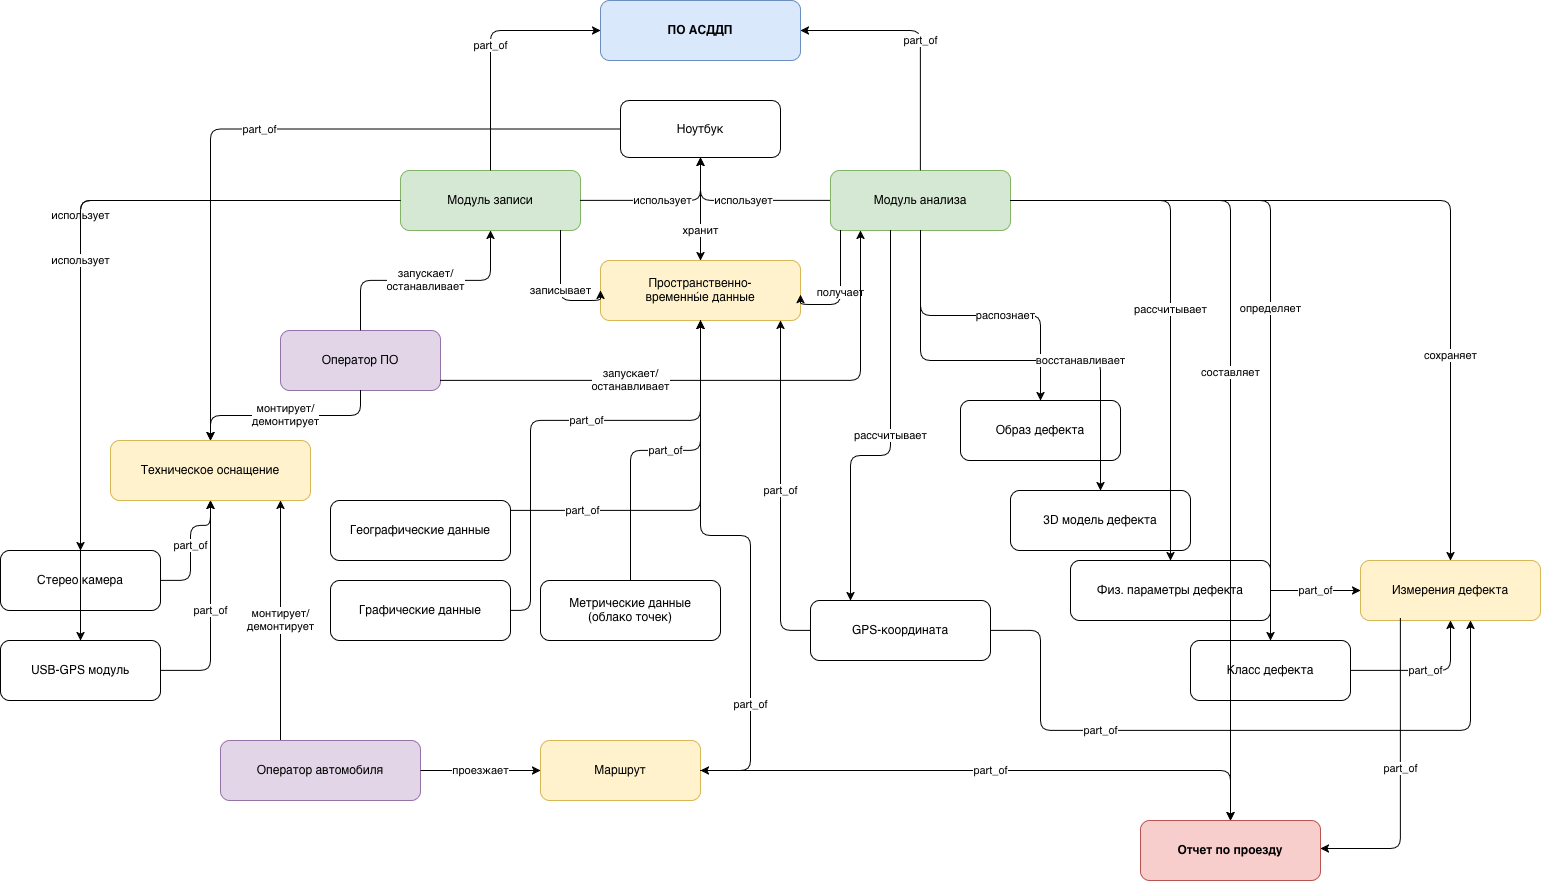

The diagram above was exported from draw.io. Its source (the exported page's mxGraphModel, read from the mxfile embedded in the PNG):
<mxGraphModel dx="1650" dy="2285" grid="1" gridSize="10" guides="1" tooltips="1" connect="1" arrows="1" fold="1" page="1" pageScale="1" pageWidth="850" pageHeight="1100" math="0" shadow="0">
  <root>
    <mxCell id="0" />
    <mxCell id="1" parent="0" />
    <mxCell id="uVsgzhrz4rnvwNKUIOVo-1" parent="1" style="rounded=1;whiteSpace=wrap;html=1;fillColor=#dae8fc;strokeColor=#6c8ebf;fontStyle=1;" value="ПО АСДДП" vertex="1">
      <mxGeometry height="60" width="200" x="620" y="-120" as="geometry" />
    </mxCell>
    <mxCell id="uVsgzhrz4rnvwNKUIOVo-2" parent="1" style="rounded=1;whiteSpace=wrap;html=1;fillColor=#d5e8d4;strokeColor=#82b366;" value="Модуль записи" vertex="1">
      <mxGeometry height="60" width="180" x="420" y="50" as="geometry" />
    </mxCell>
    <mxCell id="uVsgzhrz4rnvwNKUIOVo-58" edge="1" parent="1" source="uVsgzhrz4rnvwNKUIOVo-3" style="edgeStyle=orthogonalEdgeStyle;rounded=1;orthogonalLoop=1;jettySize=auto;html=1;entryX=0.5;entryY=1;entryDx=0;entryDy=0;curved=0;" target="uVsgzhrz4rnvwNKUIOVo-7" value="&lt;div&gt;использует&lt;/div&gt;">
      <mxGeometry relative="1" as="geometry" />
    </mxCell>
    <mxCell id="uVsgzhrz4rnvwNKUIOVo-3" parent="1" style="rounded=1;whiteSpace=wrap;html=1;fillColor=#d5e8d4;strokeColor=#82b366;" value="Модуль анализа" vertex="1">
      <mxGeometry height="60" width="180" x="850" y="50" as="geometry" />
    </mxCell>
    <mxCell id="uVsgzhrz4rnvwNKUIOVo-4" parent="1" style="rounded=1;whiteSpace=wrap;html=1;fillColor=#fff2cc;strokeColor=#d6b656;" value="Техническое оснащение" vertex="1">
      <mxGeometry height="60" width="200" x="130" y="320" as="geometry" />
    </mxCell>
    <mxCell id="uVsgzhrz4rnvwNKUIOVo-5" parent="1" style="rounded=1;whiteSpace=wrap;html=1;" value="Стерео камера" vertex="1">
      <mxGeometry height="60" width="160" x="20" y="430" as="geometry" />
    </mxCell>
    <mxCell id="uVsgzhrz4rnvwNKUIOVo-6" parent="1" style="rounded=1;whiteSpace=wrap;html=1;" value="USB-GPS модуль" vertex="1">
      <mxGeometry height="60" width="160" x="20" y="520" as="geometry" />
    </mxCell>
    <mxCell id="uVsgzhrz4rnvwNKUIOVo-59" edge="1" parent="1" source="uVsgzhrz4rnvwNKUIOVo-7" style="edgeStyle=orthogonalEdgeStyle;rounded=0;orthogonalLoop=1;jettySize=auto;html=1;" target="uVsgzhrz4rnvwNKUIOVo-8" value="хранит">
      <mxGeometry relative="1" x="0.4175" as="geometry">
        <mxPoint as="offset" />
      </mxGeometry>
    </mxCell>
    <mxCell id="uVsgzhrz4rnvwNKUIOVo-7" parent="1" style="rounded=1;whiteSpace=wrap;html=1;" value="Ноутбук" vertex="1">
      <mxGeometry height="57" width="160" x="640" y="-20" as="geometry" />
    </mxCell>
    <mxCell id="uVsgzhrz4rnvwNKUIOVo-8" parent="1" style="rounded=1;whiteSpace=wrap;html=1;fillColor=#fff2cc;strokeColor=#d6b656;" value="Пространственно-&#10;временны́е данные" vertex="1">
      <mxGeometry height="60" width="200" x="620" y="140" as="geometry" />
    </mxCell>
    <mxCell id="uVsgzhrz4rnvwNKUIOVo-9" parent="1" style="rounded=1;whiteSpace=wrap;html=1;" value="Графические данные" vertex="1">
      <mxGeometry height="60" width="180" x="350" y="460" as="geometry" />
    </mxCell>
    <mxCell id="uVsgzhrz4rnvwNKUIOVo-10" parent="1" style="rounded=1;whiteSpace=wrap;html=1;" value="Метрические данные&#10;(облако точек)" vertex="1">
      <mxGeometry height="60" width="180" x="560" y="460" as="geometry" />
    </mxCell>
    <mxCell id="uVsgzhrz4rnvwNKUIOVo-11" parent="1" style="rounded=1;whiteSpace=wrap;html=1;" value="Географические данные" vertex="1">
      <mxGeometry height="60" width="180" x="350" y="380" as="geometry" />
    </mxCell>
    <mxCell id="uVsgzhrz4rnvwNKUIOVo-12" parent="1" style="rounded=1;whiteSpace=wrap;html=1;" value="GPS-координата" vertex="1">
      <mxGeometry height="60" width="180" x="830" y="480" as="geometry" />
    </mxCell>
    <mxCell id="uVsgzhrz4rnvwNKUIOVo-13" parent="1" style="rounded=1;whiteSpace=wrap;html=1;fillColor=#fff2cc;strokeColor=#d6b656;" value="Маршрут" vertex="1">
      <mxGeometry height="60" width="160" x="560" y="620" as="geometry" />
    </mxCell>
    <mxCell id="uVsgzhrz4rnvwNKUIOVo-15" parent="1" style="rounded=1;whiteSpace=wrap;html=1;" value="Образ дефекта" vertex="1">
      <mxGeometry height="60" width="160" x="980" y="280" as="geometry" />
    </mxCell>
    <mxCell id="uVsgzhrz4rnvwNKUIOVo-16" parent="1" style="rounded=1;whiteSpace=wrap;html=1;" value="3D модель дефекта" vertex="1">
      <mxGeometry height="60" width="180" x="1030" y="370" as="geometry" />
    </mxCell>
    <mxCell id="uVsgzhrz4rnvwNKUIOVo-17" parent="1" style="rounded=1;whiteSpace=wrap;html=1;" value="Физ. параметры дефекта" vertex="1">
      <mxGeometry height="60" width="200" x="1090" y="440" as="geometry" />
    </mxCell>
    <mxCell id="uVsgzhrz4rnvwNKUIOVo-18" parent="1" style="rounded=1;whiteSpace=wrap;html=1;" value="Класс дефекта" vertex="1">
      <mxGeometry height="60" width="160" x="1210" y="520" as="geometry" />
    </mxCell>
    <mxCell id="uVsgzhrz4rnvwNKUIOVo-19" parent="1" style="rounded=1;whiteSpace=wrap;html=1;fillColor=#fff2cc;strokeColor=#d6b656;" value="Измерения дефекта" vertex="1">
      <mxGeometry height="60" width="180" x="1380" y="440" as="geometry" />
    </mxCell>
    <mxCell id="uVsgzhrz4rnvwNKUIOVo-20" parent="1" style="rounded=1;whiteSpace=wrap;html=1;fillColor=#f8cecc;strokeColor=#b85450;fontStyle=1;" value="Отчет по проезду" vertex="1">
      <mxGeometry height="60" width="180" x="1160" y="700" as="geometry" />
    </mxCell>
    <mxCell id="uVsgzhrz4rnvwNKUIOVo-21" parent="1" style="rounded=1;whiteSpace=wrap;html=1;fillColor=#e1d5e7;strokeColor=#9673a6;" value="Оператор ПО" vertex="1">
      <mxGeometry height="60" width="160" x="300" y="210" as="geometry" />
    </mxCell>
    <mxCell id="uVsgzhrz4rnvwNKUIOVo-60" edge="1" parent="1" source="uVsgzhrz4rnvwNKUIOVo-22" style="edgeStyle=orthogonalEdgeStyle;rounded=1;orthogonalLoop=1;jettySize=auto;html=1;curved=0;" target="uVsgzhrz4rnvwNKUIOVo-4" value="&lt;div&gt;монтирует/&lt;/div&gt;&lt;div&gt;демонтирует&lt;/div&gt;">
      <mxGeometry relative="1" x="0.0025" as="geometry">
        <mxPoint as="offset" />
        <Array as="points">
          <mxPoint x="300" y="560" />
          <mxPoint x="300" y="560" />
        </Array>
      </mxGeometry>
    </mxCell>
    <mxCell id="uVsgzhrz4rnvwNKUIOVo-22" parent="1" style="rounded=1;whiteSpace=wrap;html=1;fillColor=#e1d5e7;strokeColor=#9673a6;" value="Оператор автомобиля" vertex="1">
      <mxGeometry height="60" width="200" x="240" y="620" as="geometry" />
    </mxCell>
    <mxCell id="uVsgzhrz4rnvwNKUIOVo-23" edge="1" parent="1" source="uVsgzhrz4rnvwNKUIOVo-3" style="edgeStyle=orthogonalEdgeStyle;html=1;exitX=0.5;exitY=0;exitDx=0;exitDy=0;entryX=1;entryY=0.5;entryDx=0;entryDy=0;" target="uVsgzhrz4rnvwNKUIOVo-1" value="part_of">
      <mxGeometry relative="1" as="geometry" />
    </mxCell>
    <mxCell id="uVsgzhrz4rnvwNKUIOVo-24" edge="1" parent="1" source="uVsgzhrz4rnvwNKUIOVo-2" style="edgeStyle=orthogonalEdgeStyle;html=1;exitX=0.5;exitY=0;exitDx=0;exitDy=0;entryX=0;entryY=0.5;entryDx=0;entryDy=0;" target="uVsgzhrz4rnvwNKUIOVo-1" value="part_of">
      <mxGeometry relative="1" as="geometry" />
    </mxCell>
    <mxCell id="uVsgzhrz4rnvwNKUIOVo-25" edge="1" parent="1" source="uVsgzhrz4rnvwNKUIOVo-2" style="edgeStyle=orthogonalEdgeStyle;html=1;entryX=0;entryY=0.5;entryDx=0;entryDy=0;" target="uVsgzhrz4rnvwNKUIOVo-8" value="записывает">
      <mxGeometry relative="1" as="geometry">
        <Array as="points">
          <mxPoint x="580" y="180" />
        </Array>
      </mxGeometry>
    </mxCell>
    <mxCell id="uVsgzhrz4rnvwNKUIOVo-27" edge="1" parent="1" source="uVsgzhrz4rnvwNKUIOVo-2" style="edgeStyle=orthogonalEdgeStyle;html=1;" target="uVsgzhrz4rnvwNKUIOVo-5" value="использует">
      <mxGeometry relative="1" as="geometry" />
    </mxCell>
    <mxCell id="uVsgzhrz4rnvwNKUIOVo-28" edge="1" parent="1" source="uVsgzhrz4rnvwNKUIOVo-2" style="edgeStyle=orthogonalEdgeStyle;html=1;" target="uVsgzhrz4rnvwNKUIOVo-6" value="использует">
      <mxGeometry relative="1" as="geometry" />
    </mxCell>
    <mxCell id="uVsgzhrz4rnvwNKUIOVo-29" edge="1" parent="1" source="uVsgzhrz4rnvwNKUIOVo-2" style="edgeStyle=orthogonalEdgeStyle;html=1;" target="uVsgzhrz4rnvwNKUIOVo-7" value="использует">
      <mxGeometry relative="1" as="geometry" />
    </mxCell>
    <mxCell id="uVsgzhrz4rnvwNKUIOVo-30" edge="1" parent="1" source="uVsgzhrz4rnvwNKUIOVo-7" style="edgeStyle=orthogonalEdgeStyle;html=1;" target="uVsgzhrz4rnvwNKUIOVo-4" value="part_of">
      <mxGeometry relative="1" as="geometry" />
    </mxCell>
    <mxCell id="uVsgzhrz4rnvwNKUIOVo-31" edge="1" parent="1" source="uVsgzhrz4rnvwNKUIOVo-6" style="edgeStyle=orthogonalEdgeStyle;html=1;" target="uVsgzhrz4rnvwNKUIOVo-4" value="part_of">
      <mxGeometry relative="1" as="geometry">
        <Array as="points">
          <mxPoint x="230" y="550" />
        </Array>
      </mxGeometry>
    </mxCell>
    <mxCell id="uVsgzhrz4rnvwNKUIOVo-32" edge="1" parent="1" source="uVsgzhrz4rnvwNKUIOVo-5" style="edgeStyle=orthogonalEdgeStyle;html=1;" target="uVsgzhrz4rnvwNKUIOVo-4" value="part_of">
      <mxGeometry relative="1" as="geometry">
        <Array as="points">
          <mxPoint x="210" y="460" />
          <mxPoint x="210" y="405" />
          <mxPoint x="230" y="405" />
        </Array>
      </mxGeometry>
    </mxCell>
    <mxCell id="uVsgzhrz4rnvwNKUIOVo-33" edge="1" parent="1" source="uVsgzhrz4rnvwNKUIOVo-9" style="edgeStyle=orthogonalEdgeStyle;html=1;entryX=0.5;entryY=1;entryDx=0;entryDy=0;" target="uVsgzhrz4rnvwNKUIOVo-8" value="part_of">
      <mxGeometry relative="1" x="0.1064" as="geometry">
        <mxPoint as="offset" />
        <Array as="points">
          <mxPoint x="550" y="490" />
          <mxPoint x="550" y="300" />
          <mxPoint x="720" y="300" />
        </Array>
      </mxGeometry>
    </mxCell>
    <mxCell id="uVsgzhrz4rnvwNKUIOVo-34" edge="1" parent="1" source="uVsgzhrz4rnvwNKUIOVo-10" style="edgeStyle=orthogonalEdgeStyle;html=1;" target="uVsgzhrz4rnvwNKUIOVo-8" value="part_of">
      <mxGeometry relative="1" as="geometry" />
    </mxCell>
    <mxCell id="uVsgzhrz4rnvwNKUIOVo-35" edge="1" parent="1" source="uVsgzhrz4rnvwNKUIOVo-11" style="edgeStyle=orthogonalEdgeStyle;html=1;" target="uVsgzhrz4rnvwNKUIOVo-8" value="part_of">
      <mxGeometry relative="1" x="-0.6216" as="geometry">
        <mxPoint as="offset" />
        <Array as="points">
          <mxPoint x="720" y="390" />
        </Array>
      </mxGeometry>
    </mxCell>
    <mxCell id="uVsgzhrz4rnvwNKUIOVo-36" edge="1" parent="1" source="uVsgzhrz4rnvwNKUIOVo-12" style="edgeStyle=orthogonalEdgeStyle;html=1;" target="uVsgzhrz4rnvwNKUIOVo-8" value="part_of">
      <mxGeometry relative="1" as="geometry">
        <Array as="points">
          <mxPoint x="800" y="510" />
        </Array>
      </mxGeometry>
    </mxCell>
    <mxCell id="uVsgzhrz4rnvwNKUIOVo-37" edge="1" parent="1" source="uVsgzhrz4rnvwNKUIOVo-8" style="edgeStyle=orthogonalEdgeStyle;html=1;" target="uVsgzhrz4rnvwNKUIOVo-13" value="part_of">
      <mxGeometry relative="1" x="0.5769" as="geometry">
        <mxPoint as="offset" />
        <Array as="points">
          <mxPoint x="720" y="415" />
          <mxPoint x="770" y="415" />
          <mxPoint x="770" y="650" />
        </Array>
      </mxGeometry>
    </mxCell>
    <mxCell id="uVsgzhrz4rnvwNKUIOVo-38" edge="1" parent="1" source="uVsgzhrz4rnvwNKUIOVo-3" style="edgeStyle=orthogonalEdgeStyle;html=1;entryX=1;entryY=0.569;entryDx=0;entryDy=0;entryPerimeter=0;" target="uVsgzhrz4rnvwNKUIOVo-8" value="получает">
      <mxGeometry relative="1" as="geometry">
        <Array as="points">
          <mxPoint x="860" y="184" />
        </Array>
      </mxGeometry>
    </mxCell>
    <mxCell id="uVsgzhrz4rnvwNKUIOVo-39" edge="1" parent="1" source="uVsgzhrz4rnvwNKUIOVo-3" style="edgeStyle=orthogonalEdgeStyle;html=1;" target="uVsgzhrz4rnvwNKUIOVo-15" value="распознает">
      <mxGeometry relative="1" x="0.1724" as="geometry">
        <mxPoint as="offset" />
      </mxGeometry>
    </mxCell>
    <mxCell id="uVsgzhrz4rnvwNKUIOVo-40" edge="1" parent="1" source="uVsgzhrz4rnvwNKUIOVo-3" style="edgeStyle=orthogonalEdgeStyle;html=1;" target="uVsgzhrz4rnvwNKUIOVo-16" value="восстанавливает">
      <mxGeometry relative="1" x="0.3182" as="geometry">
        <mxPoint as="offset" />
      </mxGeometry>
    </mxCell>
    <mxCell id="uVsgzhrz4rnvwNKUIOVo-41" edge="1" parent="1" source="uVsgzhrz4rnvwNKUIOVo-3" style="edgeStyle=orthogonalEdgeStyle;html=1;" target="uVsgzhrz4rnvwNKUIOVo-17" value="рассчитывает">
      <mxGeometry relative="1" x="0.0345" as="geometry">
        <mxPoint as="offset" />
      </mxGeometry>
    </mxCell>
    <mxCell id="uVsgzhrz4rnvwNKUIOVo-42" edge="1" parent="1" source="uVsgzhrz4rnvwNKUIOVo-3" style="edgeStyle=orthogonalEdgeStyle;html=1;" target="uVsgzhrz4rnvwNKUIOVo-12" value="рассчитывает">
      <mxGeometry relative="1" as="geometry">
        <Array as="points">
          <mxPoint x="910" y="335" />
          <mxPoint x="870" y="335" />
        </Array>
      </mxGeometry>
    </mxCell>
    <mxCell id="uVsgzhrz4rnvwNKUIOVo-43" edge="1" parent="1" source="uVsgzhrz4rnvwNKUIOVo-3" style="edgeStyle=orthogonalEdgeStyle;html=1;" target="uVsgzhrz4rnvwNKUIOVo-19" value="сохраняет">
      <mxGeometry relative="1" x="0.4884" as="geometry">
        <mxPoint as="offset" />
      </mxGeometry>
    </mxCell>
    <mxCell id="uVsgzhrz4rnvwNKUIOVo-44" edge="1" parent="1" source="uVsgzhrz4rnvwNKUIOVo-3" style="edgeStyle=orthogonalEdgeStyle;html=1;" target="uVsgzhrz4rnvwNKUIOVo-18" value="определяет">
      <mxGeometry relative="1" x="0.0526" as="geometry">
        <mxPoint as="offset" />
      </mxGeometry>
    </mxCell>
    <mxCell id="uVsgzhrz4rnvwNKUIOVo-45" edge="1" parent="1" source="uVsgzhrz4rnvwNKUIOVo-3" style="edgeStyle=orthogonalEdgeStyle;html=1;" target="uVsgzhrz4rnvwNKUIOVo-20" value="составляет">
      <mxGeometry relative="1" x="-0.0667" as="geometry">
        <mxPoint as="offset" />
      </mxGeometry>
    </mxCell>
    <mxCell id="uVsgzhrz4rnvwNKUIOVo-46" edge="1" parent="1" source="uVsgzhrz4rnvwNKUIOVo-18" style="edgeStyle=orthogonalEdgeStyle;html=1;" target="uVsgzhrz4rnvwNKUIOVo-19" value="part_of">
      <mxGeometry relative="1" as="geometry" />
    </mxCell>
    <mxCell id="uVsgzhrz4rnvwNKUIOVo-47" edge="1" parent="1" source="uVsgzhrz4rnvwNKUIOVo-12" style="edgeStyle=orthogonalEdgeStyle;html=1;" target="uVsgzhrz4rnvwNKUIOVo-19" value="part_of">
      <mxGeometry relative="1" x="-0.3914" as="geometry">
        <mxPoint as="offset" />
        <Array as="points">
          <mxPoint x="1060" y="510" />
          <mxPoint x="1060" y="610" />
          <mxPoint x="1490" y="610" />
        </Array>
      </mxGeometry>
    </mxCell>
    <mxCell id="uVsgzhrz4rnvwNKUIOVo-48" edge="1" parent="1" source="uVsgzhrz4rnvwNKUIOVo-17" style="edgeStyle=orthogonalEdgeStyle;html=1;" target="uVsgzhrz4rnvwNKUIOVo-19" value="part_of">
      <mxGeometry relative="1" as="geometry" />
    </mxCell>
    <mxCell id="uVsgzhrz4rnvwNKUIOVo-49" edge="1" parent="1" source="uVsgzhrz4rnvwNKUIOVo-21" style="edgeStyle=orthogonalEdgeStyle;html=1;" target="uVsgzhrz4rnvwNKUIOVo-4" value="монтирует/&#10;демонтирует">
      <mxGeometry relative="1" as="geometry" />
    </mxCell>
    <mxCell id="uVsgzhrz4rnvwNKUIOVo-50" edge="1" parent="1" source="uVsgzhrz4rnvwNKUIOVo-21" style="edgeStyle=orthogonalEdgeStyle;html=1;" target="uVsgzhrz4rnvwNKUIOVo-2" value="запускает/&#10;останавливает">
      <mxGeometry relative="1" as="geometry" />
    </mxCell>
    <mxCell id="uVsgzhrz4rnvwNKUIOVo-51" edge="1" parent="1" source="uVsgzhrz4rnvwNKUIOVo-21" style="edgeStyle=orthogonalEdgeStyle;html=1;" target="uVsgzhrz4rnvwNKUIOVo-3" value="запускает/&#10;останавливает">
      <mxGeometry relative="1" x="-0.3333" as="geometry">
        <mxPoint as="offset" />
        <Array as="points">
          <mxPoint x="880" y="260" />
        </Array>
      </mxGeometry>
    </mxCell>
    <mxCell id="uVsgzhrz4rnvwNKUIOVo-52" edge="1" parent="1" source="uVsgzhrz4rnvwNKUIOVo-22" style="edgeStyle=orthogonalEdgeStyle;html=1;" target="uVsgzhrz4rnvwNKUIOVo-13" value="проезжает">
      <mxGeometry relative="1" as="geometry" />
    </mxCell>
    <mxCell id="uVsgzhrz4rnvwNKUIOVo-53" edge="1" parent="1" source="uVsgzhrz4rnvwNKUIOVo-13" style="edgeStyle=orthogonalEdgeStyle;html=1;" target="uVsgzhrz4rnvwNKUIOVo-20" value="part_of">
      <mxGeometry relative="1" as="geometry" />
    </mxCell>
    <mxCell id="uVsgzhrz4rnvwNKUIOVo-54" edge="1" parent="1" style="edgeStyle=orthogonalEdgeStyle;html=1;" value="part_of">
      <mxGeometry relative="1" x="-0.0323" as="geometry">
        <mxPoint as="offset" />
        <Array as="points">
          <mxPoint x="1420" y="728" />
        </Array>
        <mxPoint x="1420" y="498" as="sourcePoint" />
        <mxPoint x="1340" y="728" as="targetPoint" />
      </mxGeometry>
    </mxCell>
  </root>
</mxGraphModel>